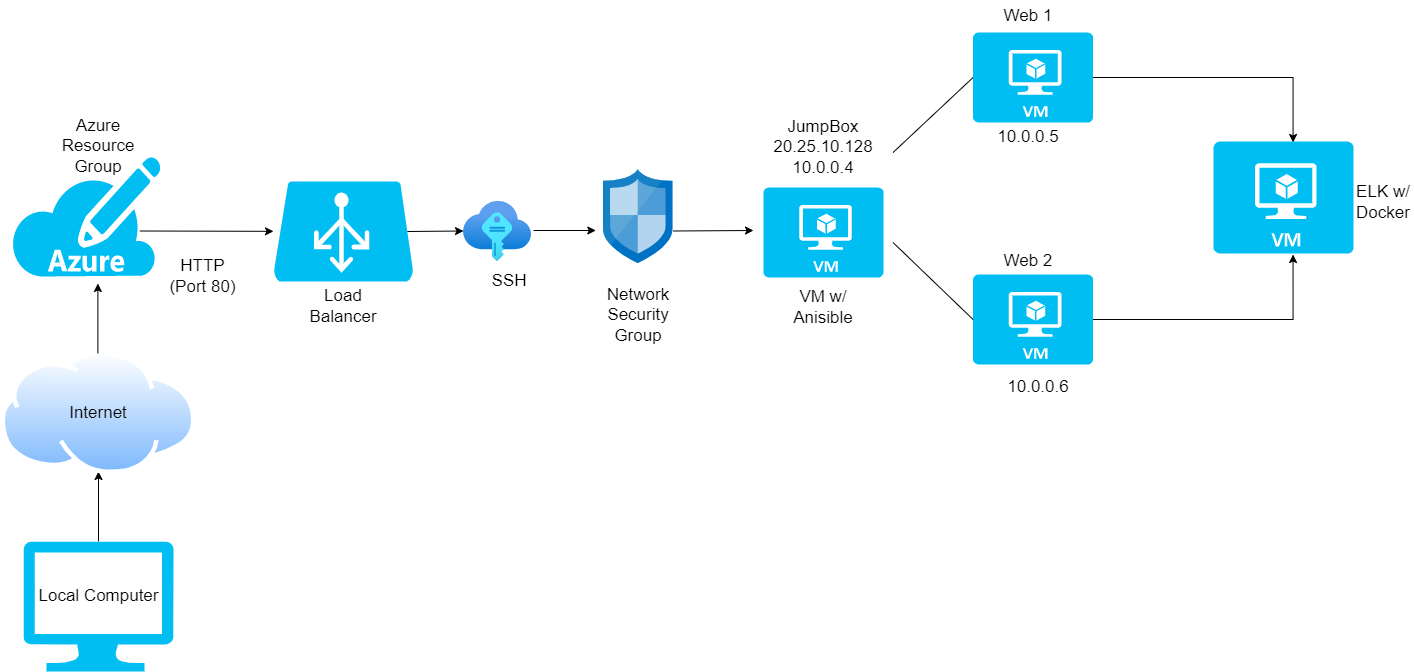

The diagram above was exported from draw.io. Its source (the exported page's mxGraphModel, read from the mxfile embedded in the PNG):
<mxGraphModel dx="1422" dy="745" grid="1" gridSize="10" guides="1" tooltips="1" connect="1" arrows="0" fold="1" page="1" pageScale="1" pageWidth="1920" pageHeight="1200" math="0" shadow="0">
  <root>
    <mxCell id="0" />
    <mxCell id="1" parent="0" />
    <mxCell id="hQkBp1oht2hQLc2N7Ouw-6" value="" style="verticalLabelPosition=bottom;html=1;verticalAlign=top;align=center;strokeColor=none;fillColor=#00BEF2;shape=mxgraph.azure.virtual_machine;" parent="1" vertex="1">
      <mxGeometry x="790" y="316" width="120" height="90" as="geometry" />
    </mxCell>
    <mxCell id="siS-bNLIApQziov5BXdm-8" style="edgeStyle=none;rounded=0;orthogonalLoop=1;jettySize=auto;html=1;exitX=1;exitY=0.5;exitDx=0;exitDy=0;exitPerimeter=0;entryX=0.5;entryY=0;entryDx=0;entryDy=0;entryPerimeter=0;" parent="1" source="hQkBp1oht2hQLc2N7Ouw-10" edge="1">
      <mxGeometry relative="1" as="geometry">
        <mxPoint x="1319.56" y="271" as="targetPoint" />
        <Array as="points">
          <mxPoint x="1319.56" y="206" />
        </Array>
      </mxGeometry>
    </mxCell>
    <mxCell id="hQkBp1oht2hQLc2N7Ouw-10" value="" style="verticalLabelPosition=bottom;html=1;verticalAlign=top;align=center;strokeColor=none;fillColor=#00BEF2;shape=mxgraph.azure.virtual_machine;" parent="1" vertex="1">
      <mxGeometry x="999.56" y="161" width="120" height="90" as="geometry" />
    </mxCell>
    <mxCell id="siS-bNLIApQziov5BXdm-10" style="edgeStyle=none;rounded=0;orthogonalLoop=1;jettySize=auto;html=1;exitX=1;exitY=0.5;exitDx=0;exitDy=0;exitPerimeter=0;entryX=0.5;entryY=1;entryDx=0;entryDy=0;entryPerimeter=0;" parent="1" source="siS-bNLIApQziov5BXdm-2" edge="1">
      <mxGeometry relative="1" as="geometry">
        <mxPoint x="1319.56" y="383" as="targetPoint" />
        <Array as="points">
          <mxPoint x="1319.56" y="448" />
        </Array>
      </mxGeometry>
    </mxCell>
    <mxCell id="siS-bNLIApQziov5BXdm-2" value="" style="verticalLabelPosition=bottom;html=1;verticalAlign=top;align=center;strokeColor=none;fillColor=#00BEF2;shape=mxgraph.azure.virtual_machine;" parent="1" vertex="1">
      <mxGeometry x="999.56" y="403" width="120" height="90" as="geometry" />
    </mxCell>
    <mxCell id="siS-bNLIApQziov5BXdm-3" value="" style="verticalLabelPosition=bottom;html=1;verticalAlign=top;align=center;strokeColor=none;fillColor=#00BEF2;shape=mxgraph.azure.virtual_machine;" parent="1" vertex="1">
      <mxGeometry x="1240" y="270" width="140" height="112" as="geometry" />
    </mxCell>
    <mxCell id="siS-bNLIApQziov5BXdm-18" value="Network Security Group" style="text;html=1;strokeColor=none;fillColor=none;align=center;verticalAlign=middle;whiteSpace=wrap;rounded=0;fontSize=17;" parent="1" vertex="1">
      <mxGeometry x="624.78" y="420" width="80" height="48" as="geometry" />
    </mxCell>
    <mxCell id="siS-bNLIApQziov5BXdm-20" value="JumpBox&lt;br&gt;20.25.10.128&lt;br&gt;10.0.0.4" style="text;html=1;strokeColor=none;fillColor=none;align=center;verticalAlign=middle;whiteSpace=wrap;rounded=0;fontSize=17;" parent="1" vertex="1">
      <mxGeometry x="820" y="261" width="60" height="30" as="geometry" />
    </mxCell>
    <mxCell id="siS-bNLIApQziov5BXdm-22" value="VM w/ Anisible" style="text;html=1;strokeColor=none;fillColor=none;align=center;verticalAlign=middle;whiteSpace=wrap;rounded=0;fontSize=17;" parent="1" vertex="1">
      <mxGeometry x="820" y="421" width="60" height="30" as="geometry" />
    </mxCell>
    <mxCell id="siS-bNLIApQziov5BXdm-23" value="Web 2" style="text;html=1;strokeColor=none;fillColor=none;align=center;verticalAlign=middle;whiteSpace=wrap;rounded=0;fontSize=17;" parent="1" vertex="1">
      <mxGeometry x="1019.56" y="374" width="70" height="32" as="geometry" />
    </mxCell>
    <mxCell id="siS-bNLIApQziov5BXdm-24" value="Web 1" style="text;html=1;strokeColor=none;fillColor=none;align=center;verticalAlign=middle;whiteSpace=wrap;rounded=0;fontSize=17;" parent="1" vertex="1">
      <mxGeometry x="1019.56" y="129" width="70" height="32" as="geometry" />
    </mxCell>
    <mxCell id="siS-bNLIApQziov5BXdm-25" value="10.0.0.5" style="text;html=1;strokeColor=none;fillColor=none;align=center;verticalAlign=middle;whiteSpace=wrap;rounded=0;fontSize=17;" parent="1" vertex="1">
      <mxGeometry x="1024.56" y="251" width="60" height="30" as="geometry" />
    </mxCell>
    <mxCell id="siS-bNLIApQziov5BXdm-27" value="10.0.0.6" style="text;html=1;strokeColor=none;fillColor=none;align=center;verticalAlign=middle;whiteSpace=wrap;rounded=0;fontSize=17;" parent="1" vertex="1">
      <mxGeometry x="1034.56" y="501" width="60" height="30" as="geometry" />
    </mxCell>
    <mxCell id="siS-bNLIApQziov5BXdm-28" value="Load Balancer" style="text;html=1;strokeColor=none;fillColor=none;align=center;verticalAlign=middle;whiteSpace=wrap;rounded=0;fontSize=17;" parent="1" vertex="1">
      <mxGeometry x="340" y="420" width="60" height="30" as="geometry" />
    </mxCell>
    <mxCell id="siS-bNLIApQziov5BXdm-76" style="edgeStyle=none;rounded=0;orthogonalLoop=1;jettySize=auto;html=1;exitX=0.955;exitY=0.5;exitDx=0;exitDy=0;exitPerimeter=0;fontSize=17;" parent="1" source="siS-bNLIApQziov5BXdm-29" edge="1">
      <mxGeometry relative="1" as="geometry">
        <mxPoint x="490" y="359.5" as="targetPoint" />
      </mxGeometry>
    </mxCell>
    <mxCell id="siS-bNLIApQziov5BXdm-29" value="" style="verticalLabelPosition=bottom;html=1;verticalAlign=top;align=center;strokeColor=none;fillColor=#00BEF2;shape=mxgraph.azure.azure_load_balancer;fontSize=17;" parent="1" vertex="1">
      <mxGeometry x="300" y="310" width="140" height="100" as="geometry" />
    </mxCell>
    <mxCell id="siS-bNLIApQziov5BXdm-31" value="ELK w/ Docker" style="text;html=1;strokeColor=none;fillColor=none;align=center;verticalAlign=middle;whiteSpace=wrap;rounded=0;fontSize=17;" parent="1" vertex="1">
      <mxGeometry x="1380" y="316" width="60" height="30" as="geometry" />
    </mxCell>
    <mxCell id="siS-bNLIApQziov5BXdm-37" value="" style="endArrow=none;html=1;rounded=0;fontSize=17;entryX=0;entryY=0.5;entryDx=0;entryDy=0;entryPerimeter=0;" parent="1" target="hQkBp1oht2hQLc2N7Ouw-10" edge="1">
      <mxGeometry width="50" height="50" relative="1" as="geometry">
        <mxPoint x="919.56" y="281" as="sourcePoint" />
        <mxPoint x="969.56" y="231" as="targetPoint" />
      </mxGeometry>
    </mxCell>
    <mxCell id="siS-bNLIApQziov5BXdm-38" value="" style="endArrow=none;html=1;rounded=0;fontSize=17;entryX=0;entryY=0.5;entryDx=0;entryDy=0;entryPerimeter=0;" parent="1" target="siS-bNLIApQziov5BXdm-2" edge="1">
      <mxGeometry width="50" height="50" relative="1" as="geometry">
        <mxPoint x="919.56" y="371" as="sourcePoint" />
        <mxPoint x="969.56" y="321" as="targetPoint" />
      </mxGeometry>
    </mxCell>
    <mxCell id="siS-bNLIApQziov5BXdm-43" value="" style="sketch=0;aspect=fixed;html=1;points=[];align=center;image;fontSize=12;image=img/lib/mscae/Network_Security_Groups_Classic.svg;" parent="1" vertex="1">
      <mxGeometry x="630" y="298" width="69.56" height="94" as="geometry" />
    </mxCell>
    <mxCell id="siS-bNLIApQziov5BXdm-50" value="" style="verticalLabelPosition=bottom;html=1;verticalAlign=top;align=center;strokeColor=none;fillColor=#00BEF2;shape=mxgraph.azure.azure_subscription;fontSize=17;" parent="1" vertex="1">
      <mxGeometry x="37.38" y="285" width="150" height="120" as="geometry" />
    </mxCell>
    <mxCell id="siS-bNLIApQziov5BXdm-63" value="" style="aspect=fixed;html=1;points=[];align=center;image;fontSize=12;image=img/lib/azure2/other/SSH_Keys.svg;" parent="1" vertex="1">
      <mxGeometry x="490" y="330" width="68" height="60" as="geometry" />
    </mxCell>
    <mxCell id="siS-bNLIApQziov5BXdm-65" value="SSH" style="text;html=1;strokeColor=none;fillColor=none;align=center;verticalAlign=middle;whiteSpace=wrap;rounded=0;fontSize=17;" parent="1" vertex="1">
      <mxGeometry x="506" y="395" width="60" height="30" as="geometry" />
    </mxCell>
    <mxCell id="siS-bNLIApQziov5BXdm-66" value="Azure Resource Group" style="text;html=1;strokeColor=none;fillColor=none;align=center;verticalAlign=middle;whiteSpace=wrap;rounded=0;fontSize=17;" parent="1" vertex="1">
      <mxGeometry x="95" y="260" width="60" height="30" as="geometry" />
    </mxCell>
    <mxCell id="siS-bNLIApQziov5BXdm-41" value="HTTP (Port 80)" style="text;html=1;strokeColor=none;fillColor=none;align=center;verticalAlign=middle;whiteSpace=wrap;rounded=0;fontSize=17;" parent="1" vertex="1">
      <mxGeometry x="187.38" y="390" width="85" height="30" as="geometry" />
    </mxCell>
    <mxCell id="siS-bNLIApQziov5BXdm-70" value="" style="group" parent="1" connectable="0" vertex="1">
      <mxGeometry x="27.379999999999995" y="480" width="195.24" height="320" as="geometry" />
    </mxCell>
    <mxCell id="siS-bNLIApQziov5BXdm-33" style="edgeStyle=none;rounded=0;orthogonalLoop=1;jettySize=auto;html=1;fontSize=17;" parent="siS-bNLIApQziov5BXdm-70" source="hQkBp1oht2hQLc2N7Ouw-2" edge="1">
      <mxGeometry relative="1" as="geometry">
        <mxPoint x="97.62" y="120" as="targetPoint" />
      </mxGeometry>
    </mxCell>
    <mxCell id="siS-bNLIApQziov5BXdm-52" value="" style="group" parent="siS-bNLIApQziov5BXdm-70" connectable="0" vertex="1">
      <mxGeometry width="195.24" height="123" as="geometry" />
    </mxCell>
    <mxCell id="siS-bNLIApQziov5BXdm-46" value="" style="aspect=fixed;perimeter=ellipsePerimeter;html=1;align=center;shadow=0;dashed=0;spacingTop=3;image;image=img/lib/active_directory/internet_cloud.svg;fontSize=17;" parent="siS-bNLIApQziov5BXdm-52" vertex="1">
      <mxGeometry width="195.24" height="123" as="geometry" />
    </mxCell>
    <mxCell id="siS-bNLIApQziov5BXdm-47" value="Internet" style="text;html=1;strokeColor=none;fillColor=none;align=center;verticalAlign=middle;whiteSpace=wrap;rounded=0;fontSize=17;" parent="siS-bNLIApQziov5BXdm-52" vertex="1">
      <mxGeometry x="67.62000000000003" y="46.5" width="60" height="30" as="geometry" />
    </mxCell>
    <mxCell id="siS-bNLIApQziov5BXdm-68" value="" style="group" parent="siS-bNLIApQziov5BXdm-70" connectable="0" vertex="1">
      <mxGeometry x="22.620000000000005" y="190" width="150" height="130" as="geometry" />
    </mxCell>
    <mxCell id="hQkBp1oht2hQLc2N7Ouw-2" value="" style="verticalLabelPosition=bottom;html=1;verticalAlign=top;align=center;strokeColor=none;fillColor=#00BEF2;shape=mxgraph.azure.computer;pointerEvents=1;" parent="siS-bNLIApQziov5BXdm-68" vertex="1">
      <mxGeometry width="150" height="130" as="geometry" />
    </mxCell>
    <mxCell id="siS-bNLIApQziov5BXdm-11" value="&lt;font style=&quot;font-size: 17px&quot;&gt;Local Computer&lt;/font&gt;" style="text;html=1;strokeColor=none;fillColor=none;align=center;verticalAlign=middle;whiteSpace=wrap;rounded=0;" parent="siS-bNLIApQziov5BXdm-68" vertex="1">
      <mxGeometry x="13.75" y="40" width="122.5" height="30" as="geometry" />
    </mxCell>
    <mxCell id="siS-bNLIApQziov5BXdm-73" style="edgeStyle=none;rounded=0;orthogonalLoop=1;jettySize=auto;html=1;fontSize=17;" parent="1" edge="1">
      <mxGeometry relative="1" as="geometry">
        <mxPoint x="124.38" y="482" as="sourcePoint" />
        <mxPoint x="124.38" y="412" as="targetPoint" />
      </mxGeometry>
    </mxCell>
    <mxCell id="siS-bNLIApQziov5BXdm-77" style="edgeStyle=none;rounded=0;orthogonalLoop=1;jettySize=auto;html=1;exitX=0.955;exitY=0.5;exitDx=0;exitDy=0;exitPerimeter=0;fontSize=17;" parent="1" target="siS-bNLIApQziov5BXdm-29" edge="1">
      <mxGeometry relative="1" as="geometry">
        <mxPoint x="222.62" y="359" as="targetPoint" />
        <mxPoint x="166.32000000000005" y="359.5" as="sourcePoint" />
      </mxGeometry>
    </mxCell>
    <mxCell id="siS-bNLIApQziov5BXdm-78" style="edgeStyle=none;rounded=0;orthogonalLoop=1;jettySize=auto;html=1;fontSize=17;" parent="1" edge="1">
      <mxGeometry relative="1" as="geometry">
        <mxPoint x="622.3" y="359" as="targetPoint" />
        <mxPoint x="560" y="359" as="sourcePoint" />
      </mxGeometry>
    </mxCell>
    <mxCell id="siS-bNLIApQziov5BXdm-79" style="edgeStyle=none;rounded=0;orthogonalLoop=1;jettySize=auto;html=1;exitX=0.955;exitY=0.5;exitDx=0;exitDy=0;exitPerimeter=0;fontSize=17;" parent="1" edge="1">
      <mxGeometry relative="1" as="geometry">
        <mxPoint x="780" y="359" as="targetPoint" />
        <mxPoint x="699.5600000000001" y="359.5" as="sourcePoint" />
      </mxGeometry>
    </mxCell>
  </root>
</mxGraphModel>